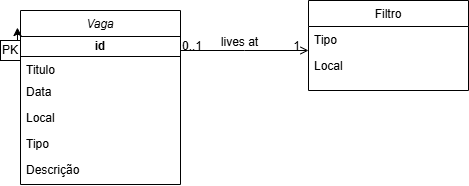

The diagram above was exported from draw.io. Its source (the exported page's mxGraphModel, read from the mxfile embedded in the PNG):
<mxGraphModel dx="872" dy="439" grid="1" gridSize="10" guides="1" tooltips="1" connect="1" arrows="1" fold="1" page="1" pageScale="1" pageWidth="827" pageHeight="1169" math="0" shadow="0">
  <root>
    <mxCell id="WIyWlLk6GJQsqaUBKTNV-0" />
    <mxCell id="WIyWlLk6GJQsqaUBKTNV-1" parent="WIyWlLk6GJQsqaUBKTNV-0" />
    <mxCell id="zkfFHV4jXpPFQw0GAbJ--0" value="Vaga" style="swimlane;fontStyle=2;align=center;verticalAlign=top;childLayout=stackLayout;horizontal=1;startSize=26;horizontalStack=0;resizeParent=1;resizeLast=0;collapsible=1;marginBottom=0;rounded=0;shadow=0;strokeWidth=1;" parent="WIyWlLk6GJQsqaUBKTNV-1" vertex="1">
      <mxGeometry x="220" y="120" width="160" height="174" as="geometry">
        <mxRectangle x="220" y="120" width="160" height="26" as="alternateBounds" />
      </mxGeometry>
    </mxCell>
    <mxCell id="8V_XlMXuPj3M-Lw1ND3r-9" value="&lt;b&gt;id&lt;/b&gt;" style="rounded=0;whiteSpace=wrap;html=1;" vertex="1" parent="zkfFHV4jXpPFQw0GAbJ--0">
      <mxGeometry y="26" width="160" height="20" as="geometry" />
    </mxCell>
    <mxCell id="zkfFHV4jXpPFQw0GAbJ--1" value="Titulo" style="text;align=left;verticalAlign=top;spacingLeft=4;spacingRight=4;overflow=hidden;rotatable=0;points=[[0,0.5],[1,0.5]];portConstraint=eastwest;" parent="zkfFHV4jXpPFQw0GAbJ--0" vertex="1">
      <mxGeometry y="46" width="160" height="22" as="geometry" />
    </mxCell>
    <mxCell id="zkfFHV4jXpPFQw0GAbJ--3" value="Data" style="text;align=left;verticalAlign=top;spacingLeft=4;spacingRight=4;overflow=hidden;rotatable=0;points=[[0,0.5],[1,0.5]];portConstraint=eastwest;rounded=0;shadow=0;html=0;" parent="zkfFHV4jXpPFQw0GAbJ--0" vertex="1">
      <mxGeometry y="68" width="160" height="26" as="geometry" />
    </mxCell>
    <mxCell id="8V_XlMXuPj3M-Lw1ND3r-2" value="Local" style="text;align=left;verticalAlign=top;spacingLeft=4;spacingRight=4;overflow=hidden;rotatable=0;points=[[0,0.5],[1,0.5]];portConstraint=eastwest;rounded=0;shadow=0;html=0;" vertex="1" parent="zkfFHV4jXpPFQw0GAbJ--0">
      <mxGeometry y="94" width="160" height="26" as="geometry" />
    </mxCell>
    <mxCell id="8V_XlMXuPj3M-Lw1ND3r-3" value="Tipo&#10;" style="text;align=left;verticalAlign=top;spacingLeft=4;spacingRight=4;overflow=hidden;rotatable=0;points=[[0,0.5],[1,0.5]];portConstraint=eastwest;rounded=0;shadow=0;html=0;" vertex="1" parent="zkfFHV4jXpPFQw0GAbJ--0">
      <mxGeometry y="120" width="160" height="26" as="geometry" />
    </mxCell>
    <mxCell id="8V_XlMXuPj3M-Lw1ND3r-4" value="Descrição" style="text;align=left;verticalAlign=top;spacingLeft=4;spacingRight=4;overflow=hidden;rotatable=0;points=[[0,0.5],[1,0.5]];portConstraint=eastwest;rounded=0;shadow=0;html=0;" vertex="1" parent="zkfFHV4jXpPFQw0GAbJ--0">
      <mxGeometry y="146" width="160" height="26" as="geometry" />
    </mxCell>
    <mxCell id="zkfFHV4jXpPFQw0GAbJ--17" value="Filtro" style="swimlane;fontStyle=0;align=center;verticalAlign=top;childLayout=stackLayout;horizontal=1;startSize=26;horizontalStack=0;resizeParent=1;resizeLast=0;collapsible=1;marginBottom=0;rounded=0;shadow=0;strokeWidth=1;" parent="WIyWlLk6GJQsqaUBKTNV-1" vertex="1">
      <mxGeometry x="508" y="110" width="160" height="90" as="geometry">
        <mxRectangle x="550" y="140" width="160" height="26" as="alternateBounds" />
      </mxGeometry>
    </mxCell>
    <mxCell id="zkfFHV4jXpPFQw0GAbJ--18" value="Tipo" style="text;align=left;verticalAlign=top;spacingLeft=4;spacingRight=4;overflow=hidden;rotatable=0;points=[[0,0.5],[1,0.5]];portConstraint=eastwest;" parent="zkfFHV4jXpPFQw0GAbJ--17" vertex="1">
      <mxGeometry y="26" width="160" height="26" as="geometry" />
    </mxCell>
    <mxCell id="zkfFHV4jXpPFQw0GAbJ--19" value="Local" style="text;align=left;verticalAlign=top;spacingLeft=4;spacingRight=4;overflow=hidden;rotatable=0;points=[[0,0.5],[1,0.5]];portConstraint=eastwest;rounded=0;shadow=0;html=0;" parent="zkfFHV4jXpPFQw0GAbJ--17" vertex="1">
      <mxGeometry y="52" width="160" height="26" as="geometry" />
    </mxCell>
    <mxCell id="zkfFHV4jXpPFQw0GAbJ--26" value="" style="endArrow=open;shadow=0;strokeWidth=1;rounded=0;curved=0;endFill=1;edgeStyle=elbowEdgeStyle;elbow=vertical;" parent="WIyWlLk6GJQsqaUBKTNV-1" source="zkfFHV4jXpPFQw0GAbJ--0" target="zkfFHV4jXpPFQw0GAbJ--17" edge="1">
      <mxGeometry x="0.5" y="41" relative="1" as="geometry">
        <mxPoint x="380" y="192" as="sourcePoint" />
        <mxPoint x="540" y="192" as="targetPoint" />
        <mxPoint x="-40" y="32" as="offset" />
      </mxGeometry>
    </mxCell>
    <mxCell id="zkfFHV4jXpPFQw0GAbJ--27" value="0..1" style="resizable=0;align=left;verticalAlign=bottom;labelBackgroundColor=none;fontSize=12;" parent="zkfFHV4jXpPFQw0GAbJ--26" connectable="0" vertex="1">
      <mxGeometry x="-1" relative="1" as="geometry">
        <mxPoint y="4" as="offset" />
      </mxGeometry>
    </mxCell>
    <mxCell id="zkfFHV4jXpPFQw0GAbJ--28" value="1" style="resizable=0;align=right;verticalAlign=bottom;labelBackgroundColor=none;fontSize=12;" parent="zkfFHV4jXpPFQw0GAbJ--26" connectable="0" vertex="1">
      <mxGeometry x="1" relative="1" as="geometry">
        <mxPoint x="-7" y="4" as="offset" />
      </mxGeometry>
    </mxCell>
    <mxCell id="zkfFHV4jXpPFQw0GAbJ--29" value="lives at" style="text;html=1;resizable=0;points=[];;align=center;verticalAlign=middle;labelBackgroundColor=none;rounded=0;shadow=0;strokeWidth=1;fontSize=12;" parent="zkfFHV4jXpPFQw0GAbJ--26" vertex="1" connectable="0">
      <mxGeometry x="0.5" y="49" relative="1" as="geometry">
        <mxPoint x="-38" y="40" as="offset" />
      </mxGeometry>
    </mxCell>
    <mxCell id="8V_XlMXuPj3M-Lw1ND3r-7" value="PK" style="whiteSpace=wrap;html=1;aspect=fixed;" vertex="1" parent="WIyWlLk6GJQsqaUBKTNV-1">
      <mxGeometry x="200" y="150" width="20" height="20" as="geometry" />
    </mxCell>
    <mxCell id="8V_XlMXuPj3M-Lw1ND3r-10" style="edgeStyle=orthogonalEdgeStyle;rounded=0;orthogonalLoop=1;jettySize=auto;html=1;exitX=0.5;exitY=0;exitDx=0;exitDy=0;entryX=-0.019;entryY=0.098;entryDx=0;entryDy=0;entryPerimeter=0;" edge="1" parent="WIyWlLk6GJQsqaUBKTNV-1" source="8V_XlMXuPj3M-Lw1ND3r-7" target="zkfFHV4jXpPFQw0GAbJ--0">
      <mxGeometry relative="1" as="geometry" />
    </mxCell>
  </root>
</mxGraphModel>